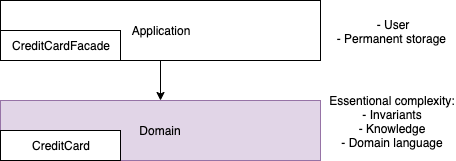

The diagram above was exported from draw.io. Its source (the exported page's mxGraphModel, read from the mxfile embedded in the PNG):
<mxGraphModel dx="932" dy="666" grid="1" gridSize="10" guides="1" tooltips="1" connect="1" arrows="1" fold="1" page="1" pageScale="1" pageWidth="827" pageHeight="1169" math="0" shadow="0">
  <root>
    <mxCell id="0" />
    <mxCell id="1" parent="0" />
    <mxCell id="CEHftZmyJDiA0VeJmAdi-1" value="Domain" style="rounded=0;whiteSpace=wrap;html=1;fillColor=#e1d5e7;strokeColor=#9673a6;" vertex="1" parent="1">
      <mxGeometry x="253" y="660" width="320" height="60" as="geometry" />
    </mxCell>
    <mxCell id="CEHftZmyJDiA0VeJmAdi-3" value="CreditCard" style="rounded=0;whiteSpace=wrap;html=1;" vertex="1" parent="1">
      <mxGeometry x="253" y="690" width="120" height="30" as="geometry" />
    </mxCell>
    <mxCell id="CEHftZmyJDiA0VeJmAdi-5" value="Essentional complexity:&lt;br&gt;- Invariants&lt;br&gt;- Knowledge&lt;br&gt;- Domain language" style="text;html=1;strokeColor=none;fillColor=none;align=center;verticalAlign=middle;whiteSpace=wrap;rounded=0;" vertex="1" parent="1">
      <mxGeometry x="560" y="680" width="170" as="geometry" />
    </mxCell>
    <mxCell id="CEHftZmyJDiA0VeJmAdi-7" style="edgeStyle=orthogonalEdgeStyle;rounded=0;orthogonalLoop=1;jettySize=auto;html=1;exitX=0.5;exitY=1;exitDx=0;exitDy=0;entryX=0.5;entryY=0;entryDx=0;entryDy=0;" edge="1" parent="1" source="CEHftZmyJDiA0VeJmAdi-6" target="CEHftZmyJDiA0VeJmAdi-1">
      <mxGeometry relative="1" as="geometry" />
    </mxCell>
    <mxCell id="CEHftZmyJDiA0VeJmAdi-6" value="Application" style="rounded=0;whiteSpace=wrap;html=1;" vertex="1" parent="1">
      <mxGeometry x="253" y="560" width="320" height="60" as="geometry" />
    </mxCell>
    <mxCell id="CEHftZmyJDiA0VeJmAdi-8" value="- User&lt;br&gt;- Permanent storage&amp;nbsp;" style="text;html=1;strokeColor=none;fillColor=none;align=center;verticalAlign=middle;whiteSpace=wrap;rounded=0;" vertex="1" parent="1">
      <mxGeometry x="560" y="590" width="170" as="geometry" />
    </mxCell>
    <mxCell id="CEHftZmyJDiA0VeJmAdi-9" value="CreditCardFacade" style="rounded=0;whiteSpace=wrap;html=1;" vertex="1" parent="1">
      <mxGeometry x="253" y="590" width="120" height="30" as="geometry" />
    </mxCell>
  </root>
</mxGraphModel>